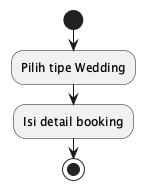

The diagram above was rendered by PlantUML. Its source (embedded in the PNG):
@startuml
start
:Pilih tipe Wedding;
:Isi detail booking;
stop
@enduml